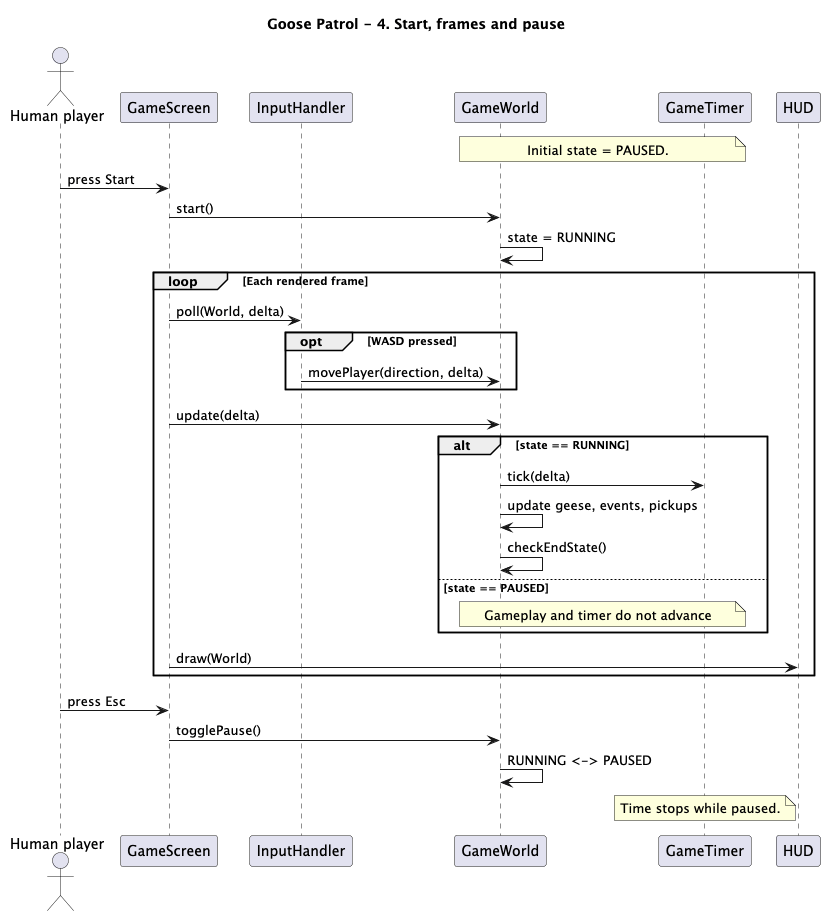

The diagram above was rendered by PlantUML. Its source (embedded in the PNG):
@startuml
title Goose Patrol - 4. Start, frames and pause

actor "Human player" as User
participant GameScreen as Screen
participant InputHandler as Input
participant GameWorld as World
participant GameTimer as Timer
participant HUD

note over World,Timer
  Initial state = PAUSED.
end note
User -> Screen : press Start
Screen -> World : start()
World -> World : state = RUNNING

loop Each rendered frame
  Screen -> Input : poll(World, delta)
  opt WASD pressed
    Input -> World : movePlayer(direction, delta)
  end
  Screen -> World : update(delta)
  alt state == RUNNING
    World -> Timer : tick(delta)
    World -> World : update geese, events, pickups
    World -> World : checkEndState()
  else state == PAUSED
    note over World,Timer : Gameplay and timer do not advance
  end
  Screen -> HUD : draw(World)
end

User -> Screen : press Esc
Screen -> World : togglePause()
World -> World : RUNNING <-> PAUSED
note over Timer : Time stops while paused.
@enduml